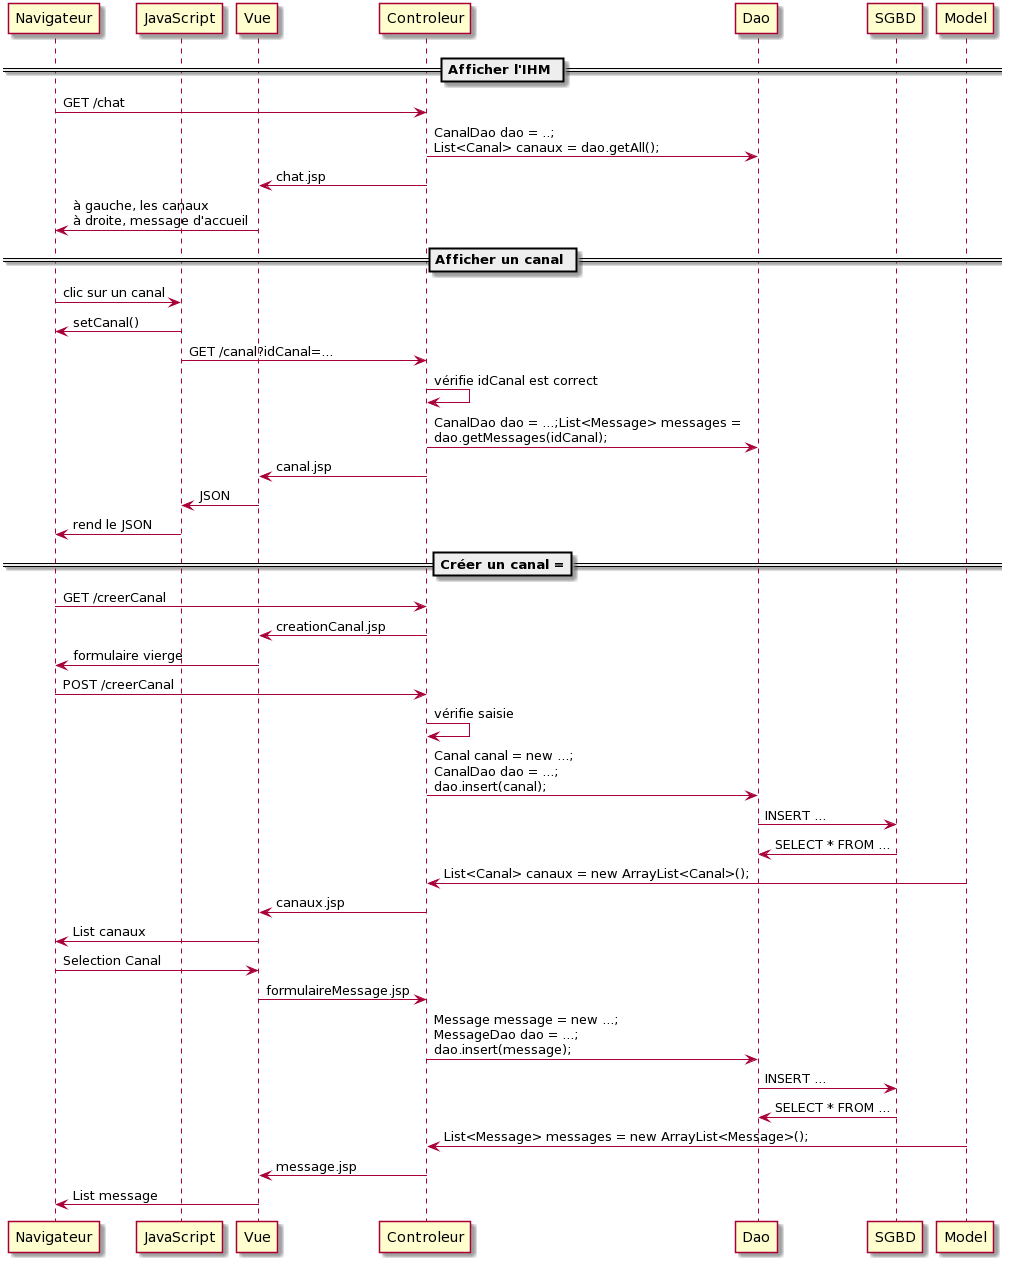

The diagram above was rendered by PlantUML. Its source (embedded in the PNG):
@startuml
participant Navigateur
participant JavaScript
participant Vue

== Afficher l'IHM ==
Navigateur -> Controleur: GET /chat
Controleur -> Dao: CanalDao dao = ..;\nList<Canal> canaux = dao.getAll();
Controleur -> Vue: chat.jsp
Vue -> Navigateur: à gauche, les canaux\nà droite, message d'accueil

== Afficher un canal ==
Navigateur -> JavaScript: clic sur un canal
JavaScript -> Navigateur: setCanal()
JavaScript -> Controleur: GET /canal?idCanal=...
Controleur -> Controleur: vérifie idCanal est correct
Controleur -> Dao: CanalDao dao = ...;List<Message> messages =\ndao.getMessages(idCanal);
Controleur -> Vue: canal.jsp
Vue -> JavaScript: JSON
JavaScript -> Navigateur: rend le JSON

== Créer un canal ===
Navigateur -> Controleur: GET /creerCanal
Controleur -> Vue: creationCanal.jsp
Vue -> Navigateur: formulaire vierge
Navigateur -> Controleur: POST /creerCanal
Controleur -> Controleur: vérifie saisie
Controleur -> Dao: Canal canal = new ...;\nCanalDao dao = ...;\ndao.insert(canal);
Dao -> SGBD: INSERT ...
SGBD -> Dao: SELECT * FROM ...
Model -> Controleur: List<Canal> canaux = new ArrayList<Canal>();
Controleur -> Vue: canaux.jsp
Vue -> Navigateur: List canaux
Navigateur -> Vue: Selection Canal
Vue -> Controleur: formulaireMessage.jsp
Controleur -> Dao: Message message = new ...;\nMessageDao dao = ...;\ndao.insert(message);
Dao -> SGBD: INSERT ...
SGBD -> Dao: SELECT * FROM ...
Model -> Controleur: List<Message> messages = new ArrayList<Message>();
Controleur -> Vue: message.jsp
Vue -> Navigateur: List message
@enduml